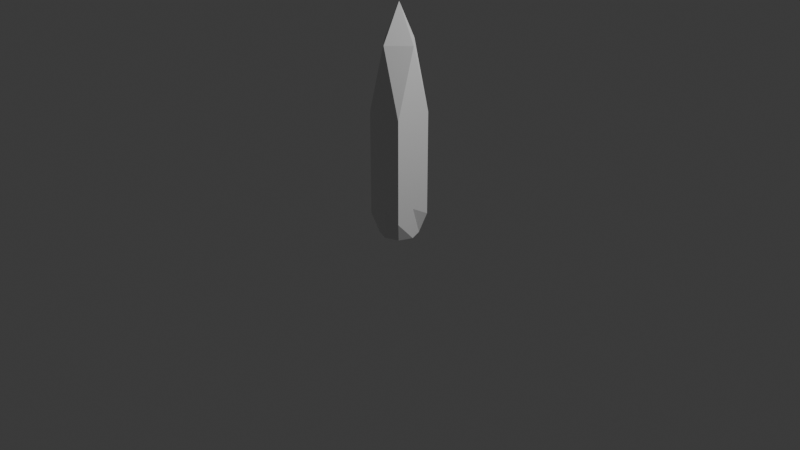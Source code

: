 # Source: obelisk.blend  (saved by Blender 4.3.34; exported with 4.5.12 LTS)
import bpy
from mathutils import Matrix  # noqa: F401  (used for matrix-valued properties, if any)

bpy.ops.wm.read_factory_settings(use_empty=True)
scene = bpy.context.scene
scene.name = 'Scene'

# ---- collections
col_collection = bpy.data.collections.new('Collection'); scene.collection.children.link(col_collection)

# ---- materials (node trees are filled in below, after node groups)
mat_material = bpy.data.materials.new('Material')
mat_material.alpha_threshold = 0.0
mat_material.roughness = 0.5
mat_material.line_color = (0.0, 0.0, 0.0, 1.0)

# ---- material node trees
mat_material.use_nodes = True; mat_material.node_tree.nodes.clear()
_N = mat_material.node_tree.nodes; _L = mat_material.node_tree.links
n0 = _N.new('ShaderNodeOutputMaterial'); n0.name = 'Material Output'; n0.location = (300, 300)
n1 = _N.new('ShaderNodeBsdfPrincipled'); n1.name = 'Principled BSDF'; n1.location = (10, 300)
n1.inputs[3].default_value = 1.45
_L.new(n1.outputs[0], n0.inputs[0])
n0.is_active_output = True

# ---- world
world_world = bpy.data.worlds.new('World'); scene.world = world_world
world_world.use_nodes = True; world_world.node_tree.nodes.clear()
_N = world_world.node_tree.nodes; _L = world_world.node_tree.links
n0 = _N.new('ShaderNodeOutputWorld'); n0.name = 'World Output'; n0.location = (300, 300)
n1 = _N.new('ShaderNodeBackground'); n1.name = 'Background'; n1.location = (10, 300)
n1.inputs[0].default_value = (0.05088, 0.05088, 0.05088, 1.0)
_L.new(n1.outputs[0], n0.inputs[0])
n0.is_active_output = True
world_world.color = (0.05088, 0.05088, 0.05088)
world_world.sun_shadow_jitter_overblur = 0.0

# ---- cameras
cam_camera = bpy.data.cameras.new('Camera')
cam_camera.clip_end = 100.0
cam_camera.ortho_scale = 7.314

# ---- lights
light_light = bpy.data.lights.new('Light', 'POINT')
light_light.energy = 1000.0
light_light.shadow_soft_size = 0.1

# ---- meshes
me_cube = bpy.data.meshes.new('Cube')
me_cube.from_pydata([(-0.1987, -0.1987, 1.155), (-0.1417, -0.1417, -0.1468), (-0.1987, 0.1987, 1.155), (-0.1417, 0.1417, -0.1468), (0.1987, -0.1987, 1.155), (0.1417, -0.1417, -0.1468), (0.1987, 0.1987, 1.155), (0.1417, 0.1417, -0.1468), (0.1987, 0.0, -0.1468), (-0.1987, 0.0, 1.853), (0.1987, 0.0, 1.853), (-0.1987, 0.0, -0.1468), (0.0, -0.1987, -0.1468), (0.0, 0.1987, 1.853), (0.0, 0.1987, -0.1468), (0.0, -0.1987, 1.853), (0.0, 0.0, -0.1468), (0.0, 0.0, 2.241), (-0.1987, -0.1987, 0.06563), (0.1987, 0.1987, 0.06563), (-0.1987, 0.1987, 0.06563), (0.1987, -0.1987, 0.06563), (-0.1987, 0.0, 0.1796), (0.1987, 0.0, 0.1796), (0.0, -0.1987, 0.1796), (0.0, 0.1987, 0.1796)], [], [(17, 10, 6, 13), (25, 13, 6, 19), (23, 10, 4, 21), (16, 11, 3, 14), (22, 9, 2, 20), (24, 15, 0, 18), (18, 0, 9, 22), (12, 1, 11, 16), (19, 6, 10, 23), (15, 4, 10, 17), (0, 15, 17, 9), (5, 12, 16, 8), (21, 4, 15, 24), (8, 16, 14, 7), (20, 2, 13, 25), (9, 17, 13, 2), (3, 20, 25, 14), (5, 21, 24, 12), (7, 19, 23, 8), (1, 18, 22, 11), (12, 24, 18, 1), (11, 22, 20, 3), (8, 23, 21, 5), (14, 25, 19, 7)])
_uv = me_cube.uv_layers.new(name='UVMap')
_uv.uv.foreach_set('vector', [0.75, 0.625, 0.875, 0.625, 0.875, 0.75, 0.75, 0.75, 0.4158, 0.875, 0.625, 0.875, 0.625, 1.0, 0.4158, 1.0, 0.4158, 0.125, 0.625, 0.125, 0.625, 0.25, 0.4158, 0.25, 0.25, 0.625, 0.375, 0.625, 0.375, 0.75, 0.25, 0.75, 0.4158, 0.625, 0.625, 0.625, 0.625, 0.75, 0.4158, 0.75, 0.4158, 0.375, 0.625, 0.375, 0.625, 0.5, 0.4158, 0.5, 0.4158, 0.5, 0.625, 0.5, 0.625, 0.625, 0.4158, 0.625, 0.25, 0.5, 0.375, 0.5, 0.375, 0.625, 0.25, 0.625, 0.4158, 0.0, 0.625, 0.0, 0.625, 0.125, 0.4158, 0.125, 0.75, 0.5, 0.875, 0.5, 0.875, 0.625, 0.75, 0.625, 0.625, 0.5, 0.75, 0.5, 0.75, 0.625, 0.625, 0.625, 0.125, 0.5, 0.25, 0.5, 0.25, 0.625, 0.125, 0.625, 0.4158, 0.25, 0.625, 0.25, 0.625, 0.375, 0.4158, 0.375, 0.125, 0.625, 0.25, 0.625, 0.25, 0.75, 0.125, 0.75, 0.4158, 0.75, 0.625, 0.75, 0.625, 0.875, 0.4158, 0.875, 0.625, 0.625, 0.75, 0.625, 0.75, 0.75, 0.625, 0.75, 0.375, 0.75, 0.4158, 0.75, 0.4158, 0.875, 0.375, 0.875, 0.375, 0.25, 0.4158, 0.25, 0.4158, 0.375, 0.375, 0.375, 0.375, 0.0, 0.4158, 0.0, 0.4158, 0.125, 0.375, 0.125, 0.375, 0.5, 0.4158, 0.5, 0.4158, 0.625, 0.375, 0.625, 0.375, 0.375, 0.4158, 0.375, 0.4158, 0.5, 0.375, 0.5, 0.375, 0.625, 0.4158, 0.625, 0.4158, 0.75, 0.375, 0.75, 0.375, 0.125, 0.4158, 0.125, 0.4158, 0.25, 0.375, 0.25, 0.375, 0.875, 0.4158, 0.875, 0.4158, 1.0, 0.375, 1.0])
me_cube.materials.append(mat_material)
me_cube.use_mirror_vertex_groups = False
me_cube.update()

# ---- objects
ob_cube = bpy.data.objects.new('Cube', me_cube)
ob_light = bpy.data.objects.new('Light', light_light)
ob_camera = bpy.data.objects.new('Camera', cam_camera)

# ---- transforms, parenting, visibility, modifiers, constraints
ob_cube.location = (0.0, 0.0, 0.0)
ob_cube.lock_rotations_4d = False
ob_cube.empty_display_type = 'ARROWS'
ob_cube.lineart.crease_threshold = 0.0
ob_light.location = (4.076, 1.005, 5.904)
ob_light.rotation_euler = (0.6503, 0.05522, 1.866)
ob_light.lock_rotations_4d = False
ob_light.empty_display_type = 'ARROWS'
ob_light.color = (0.0, 0.0, 0.0, 0.0)
ob_light.lineart.crease_threshold = 0.0
ob_camera.location = (7.359, -6.926, 4.958)
ob_camera.rotation_euler = (1.109, 0.0, 0.8149)
ob_camera.lock_rotations_4d = False
ob_camera.empty_display_type = 'ARROWS'
ob_camera.color = (0.0, 0.0, 0.0, 0.0)
ob_camera.display_type = 'WIRE'
ob_camera.lineart.crease_threshold = 0.0

# ---- collection membership
col_collection.objects.link(ob_cube)
col_collection.objects.link(ob_light)
col_collection.objects.link(ob_camera)

# ---- scene / render settings (as saved in the file)
scene.camera = ob_camera
scene.frame_start = 1; scene.frame_end = 250; scene.frame_set(51)
scene.render.engine = 'BLENDER_EEVEE_NEXT'
bpy.context.view_layer.update()
